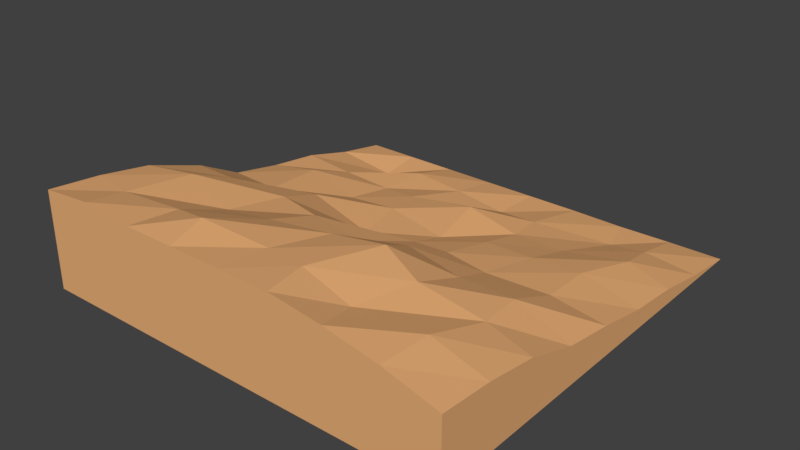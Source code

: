 # Source: Mesa.blend  (saved by Blender 2.79.0; exported with 4.5.12 LTS)
import bpy
from mathutils import Matrix  # noqa: F401  (used for matrix-valued properties, if any)

bpy.ops.wm.read_factory_settings(use_empty=True)
scene = bpy.context.scene
scene.name = 'Scene'

# ---- collections
col_collection_1 = bpy.data.collections.new('Collection 1'); scene.collection.children.link(col_collection_1)

# ---- materials (node trees are filled in below, after node groups)
mat_mesa = bpy.data.materials.new('Mesa')
mat_mesa.alpha_threshold = 0.0
mat_mesa.use_transparent_shadow = False
mat_mesa.diffuse_color = (0.8, 0.4197, 0.1811, 1.0)
mat_mesa.roughness = 0.5

# ---- material node trees

# ---- world
world_world = bpy.data.worlds.new('World'); scene.world = world_world
world_world.color = (0.05088, 0.05088, 0.05088)
world_world.use_sun_shadow = False
world_world.sun_shadow_jitter_overblur = 0.0
world_world.cycles.sampling_method = 'MANUAL'

# ---- meshes
me_plane = bpy.data.meshes.new('Plane')
me_plane.from_pydata([(5.0, 5.0, 0.001404), (-5.0, 5.0, 0.0), (5.0, -5.0, 1.554), (-5.0, -5.0, 2.297), (5.0, -3.75, 1.473), (5.0, -2.5, 1.292), (5.0, -1.25, 0.8872), (5.0, 0.0001757, 0.7065), (5.0, 1.25, 0.4704), (5.0, 2.5, 0.3653), (5.0, 3.75, 0.147), (-5.0, 3.75, 0.2153), (-5.0, 2.5, 0.5383), (-5.0, 1.25, 0.6938), (-5.0, 0.0001772, 0.9262), (-5.0, -1.077, 1.483), (-5.0, -2.5, 1.974), (-5.0, -3.75, 2.177), (3.75, 5.0, -0.001286), (2.5, 5.0, -0.01683), (1.25, 5.0, 0.0), (1.99e-05, 5.0, 0.0), (-1.25, 5.0, 0.0), (-2.5, 5.0, 0.0), (-3.75, 5.0, 0.0), (-3.75, -5.0, 2.41), (-2.5, -5.0, 2.297), (-1.25, -5.0, 2.297), (1.839e-05, -5.0, 2.297), (1.25, -5.0, 2.297), (2.5, -5.0, 2.137), (3.75, -5.0, 1.9), (-3.647, 3.895, -0.06393), (-2.5, 3.75, 0.3286), (-1.25, 3.75, 0.2153), (1.971e-05, 3.75, 0.04436), (1.064, 3.523, 0.2153), (2.831, 4.019, 0.02476), (3.771, 3.792, 0.2561), (-3.75, 2.5, 0.43), (-2.5, 2.5, 0.3673), (-1.519, 2.252, 0.5383), (1.952e-05, 2.5, 0.6515), (1.25, 2.5, 0.3673), (2.5, 2.5, 0.3864), (3.957, 2.707, 0.5478), (-3.915, 1.457, 0.807), (-2.5, 1.25, 0.5855), (-1.25, 1.25, 0.6938), (0.3101, 1.002, 0.5855), (1.333, 1.292, 0.6938), (2.5, 1.25, 0.74), (3.647, 1.333, 0.7623), (-3.543, -0.2479, 1.059), (-2.603, 0.1655, 1.031), (-0.8779, -0.1032, 0.7656), (0.2481, 0.1655, 0.8014), (1.25, 0.0001763, 0.9606), (2.335, -0.1859, 0.9574), (3.75, 0.0001759, 0.8921), (-3.75, -1.25, 1.597), (-2.355, -1.022, 1.483), (-1.25, -1.25, 1.483), (1.895e-05, -1.25, 1.312), (1.105, -1.043, 1.483), (2.5, -1.25, 1.379), (3.75, -1.25, 1.381), (-3.915, -2.19, 1.974), (-2.5, -2.5, 1.694), (-1.126, -2.645, 1.974), (0.2274, -2.314, 1.974), (1.457, -2.148, 2.087), (2.5, -2.5, 1.834), (3.915, -2.355, 1.495), (-3.957, -3.915, 2.177), (-2.5, -3.75, 2.177), (-1.519, -3.998, 2.405), (1.858e-05, -3.75, 2.177), (1.002, -3.895, 2.221), (2.19, -3.936, 1.864), (3.75, -3.75, 1.851), (5.0, -5.0, -0.01104), (-5.0, -5.0, 0.003987)], [], [(74, 17, 3, 25), (24, 1, 11, 32), (32, 11, 12, 39), (39, 12, 13, 46), (46, 13, 14, 53), (53, 14, 15, 60), (60, 15, 16, 67), (67, 16, 17, 74), (5, 73, 80, 4), (73, 72, 79, 80), (72, 71, 78, 79), (71, 70, 77, 78), (70, 69, 76, 77), (69, 68, 75, 76), (68, 67, 74, 75), (6, 66, 73, 5), (66, 65, 72, 73), (65, 64, 71, 72), (64, 63, 70, 71), (63, 62, 69, 70), (62, 61, 68, 69), (61, 60, 67, 68), (7, 59, 66, 6), (59, 58, 65, 66), (58, 57, 64, 65), (57, 56, 63, 64), (56, 55, 62, 63), (55, 54, 61, 62), (54, 53, 60, 61), (8, 52, 59, 7), (52, 51, 58, 59), (51, 50, 57, 58), (50, 49, 56, 57), (49, 48, 55, 56), (48, 47, 54, 55), (47, 46, 53, 54), (9, 45, 52, 8), (45, 44, 51, 52), (44, 43, 50, 51), (43, 42, 49, 50), (42, 41, 48, 49), (41, 40, 47, 48), (40, 39, 46, 47), (10, 38, 45, 9), (38, 37, 44, 45), (37, 36, 43, 44), (36, 35, 42, 43), (35, 34, 41, 42), (34, 33, 40, 41), (33, 32, 39, 40), (0, 18, 38, 10), (18, 19, 37, 38), (19, 20, 36, 37), (20, 21, 35, 36), (21, 22, 34, 35), (22, 23, 33, 34), (23, 24, 32, 33), (4, 80, 31, 2), (80, 79, 30, 31), (79, 78, 29, 30), (78, 77, 28, 29), (77, 76, 27, 28), (76, 75, 26, 27), (75, 74, 25, 26), (17, 16, 15, 14, 13, 12, 11, 1, 82, 3), (31, 30, 29, 28, 27, 26, 25, 3, 82, 81, 2), (10, 9, 8, 7, 6, 5, 4, 2, 81, 0)])
me_plane.materials.append(mat_mesa)
me_plane.use_remesh_preserve_volume = False
me_plane.use_remesh_preserve_attributes = False
me_plane.use_mirror_vertex_groups = False
me_plane.update()

# ---- objects
ob_plane = bpy.data.objects.new('Plane', me_plane)

# ---- transforms, parenting, visibility, modifiers, constraints
ob_plane.location = (0.0, 0.0, 0.0)
ob_plane.scale = (1.0, 1.0, 1.0)
ob_plane.lineart.crease_threshold = 0.0

# ---- collection membership
col_collection_1.objects.link(ob_plane)

# ---- scene / render settings (as saved in the file)
scene.frame_start = 1; scene.frame_end = 250; scene.frame_set(1)
scene.render.engine = 'BLENDER_EEVEE_NEXT'
scene.render.resolution_percentage = 50
scene.render.dither_intensity = 0.0
scene.cycles.use_denoising = False
scene.cycles.samples = 128
scene.cycles.sampling_pattern = 'TABULATED_SOBOL'
scene.cycles.use_adaptive_sampling = False
scene.cycles.use_light_tree = False
scene.cycles.blur_glossy = 0.0
scene.cycles.sample_clamp_indirect = 0.0
scene.view_settings.view_transform = 'Standard'
bpy.context.view_layer.update()

# ---- added for rendering (the .blend has no active camera and no usable light): camera, sun
cam_auto = bpy.data.cameras.new('AutoCamera')
cam_auto.lens = 50.0
cam_auto.sensor_width = 36.0
cam_auto.clip_end = 1000.0
ob_auto_camera = bpy.data.objects.new('AutoCamera', cam_auto)
scene.collection.objects.link(ob_auto_camera)
ob_auto_camera.location = (13.2834, -15.9398, 11.7996)
ob_auto_camera.rotation_euler = (1.09748, -7.21219e-08, 0.694738)
scene.camera = ob_auto_camera
light_auto_sun = bpy.data.lights.new('AutoSun', 'SUN')
light_auto_sun.energy = 3.0
light_auto_sun.angle = 0.0523599
ob_auto_sun = bpy.data.objects.new('AutoSun', light_auto_sun)
scene.collection.objects.link(ob_auto_sun)
ob_auto_sun.rotation_euler = (0.872665, 0.174533, 0.523599)
bpy.context.view_layer.update()
